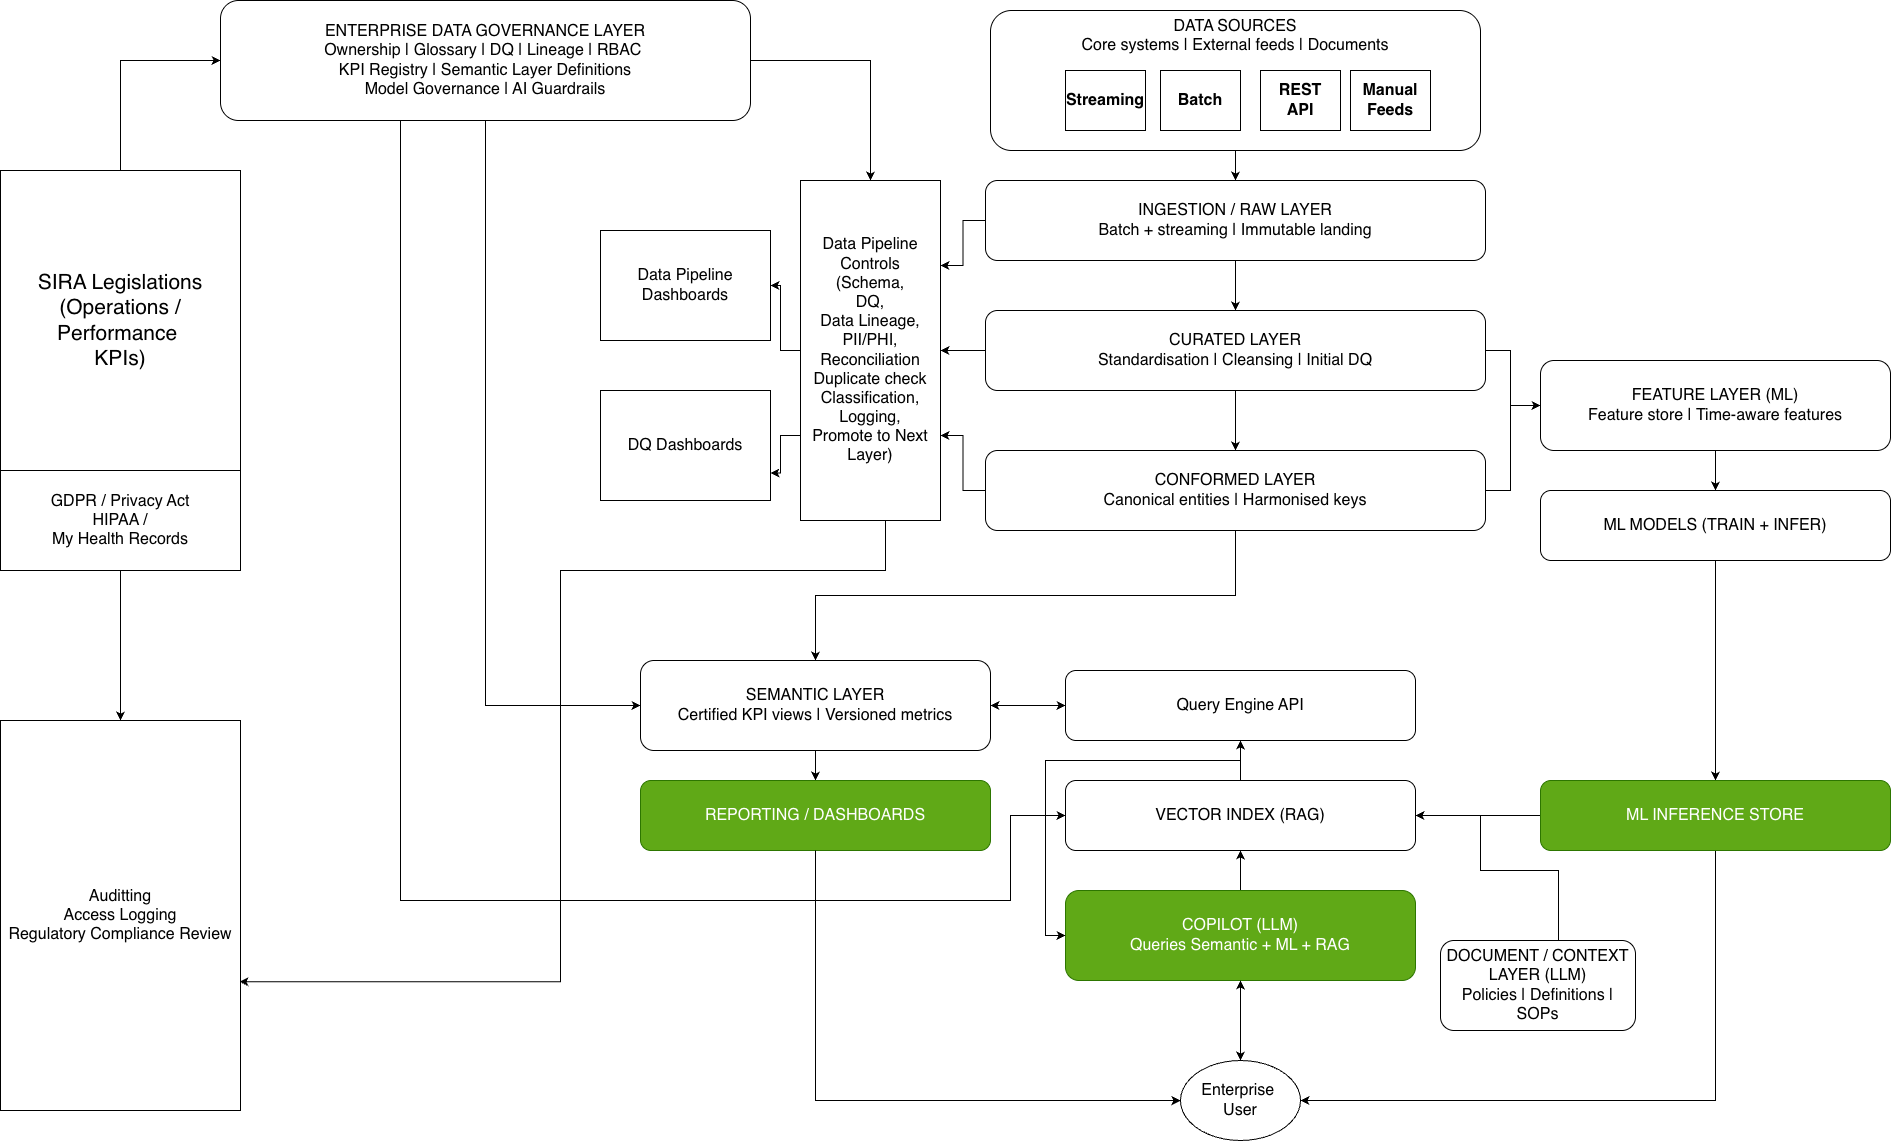

The diagram above was exported from draw.io. Its source (the exported page's mxGraphModel, read from the mxfile embedded in the PNG):
<mxGraphModel dx="4211" dy="2549" grid="1" gridSize="10" guides="1" tooltips="1" connect="1" arrows="1" fold="1" page="1" pageScale="1" pageWidth="1600" pageHeight="1200" math="0" shadow="0">
  <root>
    <mxCell id="0" />
    <mxCell id="1" parent="0" />
    <mxCell id="oPXoanYPsyWhDBe8GsOl-9" edge="1" parent="1" source="dataSources" style="edgeStyle=orthogonalEdgeStyle;rounded=0;orthogonalLoop=1;jettySize=auto;html=1;fontSize=16;" target="raw">
      <mxGeometry relative="1" as="geometry" />
    </mxCell>
    <mxCell id="dataSources" parent="1" style="rounded=1;whiteSpace=wrap;html=1;strokeColor=#000000;fillColor=#FFFFFF;verticalAlign=top;fontSize=16;" value="DATA SOURCES&#10;Core systems | External feeds | Documents" vertex="1">
      <mxGeometry height="140" width="490" x="450" y="-10" as="geometry" />
    </mxCell>
    <mxCell id="oPXoanYPsyWhDBe8GsOl-10" edge="1" parent="1" source="raw" style="edgeStyle=orthogonalEdgeStyle;rounded=0;orthogonalLoop=1;jettySize=auto;html=1;fontSize=16;" target="curated">
      <mxGeometry relative="1" as="geometry" />
    </mxCell>
    <mxCell id="oPXoanYPsyWhDBe8GsOl-35" edge="1" parent="1" source="raw" style="edgeStyle=orthogonalEdgeStyle;rounded=0;orthogonalLoop=1;jettySize=auto;html=1;entryX=1;entryY=0.25;entryDx=0;entryDy=0;fontSize=16;" target="oPXoanYPsyWhDBe8GsOl-23" value="">
      <mxGeometry relative="1" as="geometry" />
    </mxCell>
    <mxCell id="raw" parent="1" style="rounded=1;whiteSpace=wrap;html=1;strokeColor=#000000;fillColor=#FFFFFF;fontSize=16;" value="INGESTION / RAW LAYER&#10;Batch + streaming | Immutable landing" vertex="1">
      <mxGeometry height="80" width="500" x="445" y="160" as="geometry" />
    </mxCell>
    <mxCell id="oPXoanYPsyWhDBe8GsOl-12" edge="1" parent="1" source="curated" style="edgeStyle=orthogonalEdgeStyle;rounded=0;orthogonalLoop=1;jettySize=auto;html=1;fontSize=16;" target="conformed">
      <mxGeometry relative="1" as="geometry" />
    </mxCell>
    <mxCell id="oPXoanYPsyWhDBe8GsOl-36" edge="1" parent="1" source="curated" style="edgeStyle=orthogonalEdgeStyle;rounded=0;orthogonalLoop=1;jettySize=auto;html=1;fontSize=16;" target="oPXoanYPsyWhDBe8GsOl-23">
      <mxGeometry relative="1" as="geometry" />
    </mxCell>
    <mxCell id="oPXoanYPsyWhDBe8GsOl-38" edge="1" parent="1" source="curated" style="edgeStyle=orthogonalEdgeStyle;rounded=0;orthogonalLoop=1;jettySize=auto;html=1;entryX=0;entryY=0.5;entryDx=0;entryDy=0;fontSize=16;" target="feature">
      <mxGeometry relative="1" as="geometry">
        <Array as="points">
          <mxPoint x="970" y="330" />
          <mxPoint x="970" y="385" />
        </Array>
      </mxGeometry>
    </mxCell>
    <mxCell id="curated" parent="1" style="rounded=1;whiteSpace=wrap;html=1;strokeColor=#000000;fillColor=#FFFFFF;fontSize=16;" value="CURATED LAYER&#10;Standardisation | Cleansing | Initial DQ" vertex="1">
      <mxGeometry height="80" width="500" x="445" y="290" as="geometry" />
    </mxCell>
    <mxCell id="oPXoanYPsyWhDBe8GsOl-8" edge="1" parent="1" source="conformed" style="edgeStyle=orthogonalEdgeStyle;rounded=0;orthogonalLoop=1;jettySize=auto;html=1;entryX=0;entryY=0.75;entryDx=0;entryDy=0;fontSize=16;" target="feature">
      <mxGeometry relative="1" as="geometry">
        <Array as="points">
          <mxPoint x="970" y="470" />
          <mxPoint x="970" y="385" />
          <mxPoint x="1160" y="385" />
        </Array>
        <mxPoint x="989.9999999999995" y="390" as="targetPoint" />
      </mxGeometry>
    </mxCell>
    <mxCell id="oPXoanYPsyWhDBe8GsOl-37" edge="1" parent="1" source="conformed" style="edgeStyle=orthogonalEdgeStyle;rounded=0;orthogonalLoop=1;jettySize=auto;html=1;entryX=1;entryY=0.75;entryDx=0;entryDy=0;fontSize=16;" target="oPXoanYPsyWhDBe8GsOl-23">
      <mxGeometry relative="1" as="geometry" />
    </mxCell>
    <mxCell id="oPXoanYPsyWhDBe8GsOl-42" edge="1" parent="1" source="conformed" style="edgeStyle=orthogonalEdgeStyle;rounded=0;orthogonalLoop=1;jettySize=auto;html=1;fontSize=16;" target="semantic">
      <mxGeometry relative="1" as="geometry" />
    </mxCell>
    <mxCell id="conformed" parent="1" style="rounded=1;whiteSpace=wrap;html=1;strokeColor=#000000;fillColor=#FFFFFF;fontSize=16;" value="CONFORMED LAYER&#10;Canonical entities | Harmonised keys" vertex="1">
      <mxGeometry height="80" width="500" x="445" y="430" as="geometry" />
    </mxCell>
    <mxCell id="oPXoanYPsyWhDBe8GsOl-11" edge="1" parent="1" source="semantic" style="edgeStyle=orthogonalEdgeStyle;rounded=0;orthogonalLoop=1;jettySize=auto;html=1;fontSize=16;" target="reporting">
      <mxGeometry relative="1" as="geometry" />
    </mxCell>
    <mxCell id="oPXoanYPsyWhDBe8GsOl-24" edge="1" parent="1" source="semantic" style="edgeStyle=orthogonalEdgeStyle;rounded=0;orthogonalLoop=1;jettySize=auto;html=1;entryX=0;entryY=0.5;entryDx=0;entryDy=0;fontSize=16;" target="oPXoanYPsyWhDBe8GsOl-13">
      <mxGeometry relative="1" as="geometry" />
    </mxCell>
    <mxCell id="semantic" parent="1" style="rounded=1;whiteSpace=wrap;html=1;strokeColor=#000000;fillColor=#FFFFFF;fontSize=16;" value="SEMANTIC LAYER&lt;br&gt;Certified KPI views | Versioned metrics" vertex="1">
      <mxGeometry height="90" width="350" x="100" y="640" as="geometry" />
    </mxCell>
    <mxCell id="oPXoanYPsyWhDBe8GsOl-5" edge="1" parent="1" source="feature" style="edgeStyle=orthogonalEdgeStyle;rounded=0;orthogonalLoop=1;jettySize=auto;html=1;fontSize=16;" target="mlmodels">
      <mxGeometry relative="1" as="geometry" />
    </mxCell>
    <mxCell id="feature" parent="1" style="rounded=1;whiteSpace=wrap;html=1;strokeColor=#000000;fillColor=#FFFFFF;fontSize=16;" value="FEATURE LAYER (ML)&#10;Feature store | Time-aware features" vertex="1">
      <mxGeometry height="90" width="350" x="1000" y="340" as="geometry" />
    </mxCell>
    <mxCell id="oPXoanYPsyWhDBe8GsOl-32" edge="1" parent="1" source="document" style="edgeStyle=orthogonalEdgeStyle;rounded=0;orthogonalLoop=1;jettySize=auto;html=1;entryX=1;entryY=0.5;entryDx=0;entryDy=0;exitX=0.5;exitY=0;exitDx=0;exitDy=0;fontSize=16;" target="vector">
      <mxGeometry relative="1" as="geometry">
        <Array as="points">
          <mxPoint x="1018" y="920" />
          <mxPoint x="1018" y="850" />
          <mxPoint x="940" y="850" />
          <mxPoint x="940" y="795" />
        </Array>
      </mxGeometry>
    </mxCell>
    <mxCell id="document" parent="1" style="rounded=1;whiteSpace=wrap;html=1;strokeColor=#000000;fillColor=#FFFFFF;fontSize=16;" value="DOCUMENT / CONTEXT LAYER (LLM)&#10;Policies | Definitions | SOPs" vertex="1">
      <mxGeometry height="90" width="195" x="900" y="920" as="geometry" />
    </mxCell>
    <mxCell id="oPXoanYPsyWhDBe8GsOl-15" edge="1" parent="1" source="semantic" style="edgeStyle=orthogonalEdgeStyle;rounded=0;orthogonalLoop=1;jettySize=auto;html=1;entryX=0;entryY=0.5;entryDx=0;entryDy=0;exitX=1;exitY=0.5;exitDx=0;exitDy=0;fontSize=16;" target="oPXoanYPsyWhDBe8GsOl-13">
      <mxGeometry relative="1" as="geometry" />
    </mxCell>
    <mxCell id="reporting" parent="1" style="rounded=1;whiteSpace=wrap;html=1;strokeColor=#2D7600;fillColor=#60a917;fontSize=16;fontColor=#ffffff;" value="REPORTING / DASHBOARDS" vertex="1">
      <mxGeometry height="70" width="350" x="100" y="760" as="geometry" />
    </mxCell>
    <mxCell id="oPXoanYPsyWhDBe8GsOl-6" edge="1" parent="1" source="mlmodels" style="edgeStyle=orthogonalEdgeStyle;rounded=0;orthogonalLoop=1;jettySize=auto;html=1;entryX=0.5;entryY=0;entryDx=0;entryDy=0;fontSize=16;" target="inference">
      <mxGeometry relative="1" as="geometry" />
    </mxCell>
    <mxCell id="mlmodels" parent="1" style="rounded=1;whiteSpace=wrap;html=1;strokeColor=#000000;fillColor=#FFFFFF;fontSize=16;" value="ML MODELS (TRAIN + INFER)" vertex="1">
      <mxGeometry height="70" width="350" x="1000" y="470" as="geometry" />
    </mxCell>
    <mxCell id="oPXoanYPsyWhDBe8GsOl-18" edge="1" parent="1" source="vector" style="edgeStyle=orthogonalEdgeStyle;rounded=0;orthogonalLoop=1;jettySize=auto;html=1;fontSize=16;" target="oPXoanYPsyWhDBe8GsOl-13">
      <mxGeometry relative="1" as="geometry" />
    </mxCell>
    <mxCell id="vector" parent="1" style="rounded=1;whiteSpace=wrap;html=1;strokeColor=#000000;fillColor=#FFFFFF;fontSize=16;" value="VECTOR INDEX (RAG)" vertex="1">
      <mxGeometry height="70" width="350" x="525" y="760" as="geometry" />
    </mxCell>
    <mxCell id="oPXoanYPsyWhDBe8GsOl-19" edge="1" parent="1" source="inference" style="edgeStyle=orthogonalEdgeStyle;rounded=0;orthogonalLoop=1;jettySize=auto;html=1;entryX=1;entryY=0.5;entryDx=0;entryDy=0;fontSize=16;" target="vector">
      <mxGeometry relative="1" as="geometry" />
    </mxCell>
    <mxCell id="oPXoanYPsyWhDBe8GsOl-29" edge="1" parent="1" source="inference" style="edgeStyle=orthogonalEdgeStyle;rounded=0;orthogonalLoop=1;jettySize=auto;html=1;entryX=1;entryY=0.5;entryDx=0;entryDy=0;fontSize=16;" target="oPXoanYPsyWhDBe8GsOl-26">
      <mxGeometry relative="1" as="geometry">
        <Array as="points">
          <mxPoint x="1175" y="1080" />
        </Array>
      </mxGeometry>
    </mxCell>
    <mxCell id="inference" parent="1" style="rounded=1;whiteSpace=wrap;html=1;strokeColor=#2D7600;fillColor=#60a917;fontSize=16;fontColor=#ffffff;" value="ML INFERENCE STORE" vertex="1">
      <mxGeometry height="70" width="350" x="1000" y="760" as="geometry" />
    </mxCell>
    <mxCell id="oPXoanYPsyWhDBe8GsOl-25" edge="1" parent="1" source="copilot" style="edgeStyle=orthogonalEdgeStyle;rounded=0;orthogonalLoop=1;jettySize=auto;html=1;entryX=0.5;entryY=1;entryDx=0;entryDy=0;fontSize=16;" target="vector">
      <mxGeometry relative="1" as="geometry" />
    </mxCell>
    <mxCell id="oPXoanYPsyWhDBe8GsOl-30" edge="1" parent="1" source="copilot" style="edgeStyle=orthogonalEdgeStyle;rounded=0;orthogonalLoop=1;jettySize=auto;html=1;fontSize=16;" target="oPXoanYPsyWhDBe8GsOl-26">
      <mxGeometry relative="1" as="geometry" />
    </mxCell>
    <mxCell id="copilot" parent="1" style="rounded=1;whiteSpace=wrap;html=1;strokeColor=#2D7600;fillColor=#60a917;fontSize=16;fontColor=#ffffff;" value="COPILOT (LLM)&#10;Queries Semantic + ML + RAG" vertex="1">
      <mxGeometry height="90" width="350" x="525" y="870" as="geometry" />
    </mxCell>
    <mxCell id="oPXoanYPsyWhDBe8GsOl-50" edge="1" parent="1" source="governance" style="edgeStyle=orthogonalEdgeStyle;rounded=0;orthogonalLoop=1;jettySize=auto;html=1;entryX=0.5;entryY=0;entryDx=0;entryDy=0;" target="oPXoanYPsyWhDBe8GsOl-23">
      <mxGeometry relative="1" as="geometry" />
    </mxCell>
    <mxCell id="oPXoanYPsyWhDBe8GsOl-51" edge="1" parent="1" source="governance" style="edgeStyle=orthogonalEdgeStyle;rounded=0;orthogonalLoop=1;jettySize=auto;html=1;entryX=0;entryY=0.5;entryDx=0;entryDy=0;" target="semantic">
      <mxGeometry relative="1" as="geometry" />
    </mxCell>
    <mxCell id="oPXoanYPsyWhDBe8GsOl-54" edge="1" parent="1" source="governance" style="edgeStyle=orthogonalEdgeStyle;rounded=0;orthogonalLoop=1;jettySize=auto;html=1;entryX=0;entryY=0.5;entryDx=0;entryDy=0;" target="vector">
      <mxGeometry relative="1" as="geometry">
        <Array as="points">
          <mxPoint x="-140" y="880" />
          <mxPoint x="470" y="880" />
          <mxPoint x="470" y="795" />
        </Array>
      </mxGeometry>
    </mxCell>
    <mxCell id="governance" parent="1" style="rounded=1;whiteSpace=wrap;html=1;strokeColor=#000000;fillColor=#FFFFFF;fontSize=16;" value="ENTERPRISE DATA GOVERNANCE LAYER&lt;br&gt;Ownership | Glossary | DQ | Lineage | RBAC&amp;nbsp;&lt;div&gt;KPI Registry | Semantic Layer Definitions&lt;br&gt;&lt;div&gt;Model Governance | AI Guardrails&lt;/div&gt;&lt;/div&gt;" vertex="1">
      <mxGeometry height="120" width="530" x="-320" y="-20" as="geometry" />
    </mxCell>
    <mxCell id="oPXoanYPsyWhDBe8GsOl-1" parent="1" style="rounded=0;whiteSpace=wrap;html=1;fontStyle=1;fontSize=16;" value="Batch" vertex="1">
      <mxGeometry height="60" width="80" x="620" y="50" as="geometry" />
    </mxCell>
    <mxCell id="oPXoanYPsyWhDBe8GsOl-2" parent="1" style="rounded=0;whiteSpace=wrap;html=1;fontStyle=1;fontSize=16;" value="Streaming" vertex="1">
      <mxGeometry height="60" width="80" x="525" y="50" as="geometry" />
    </mxCell>
    <mxCell id="oPXoanYPsyWhDBe8GsOl-3" parent="1" style="rounded=0;whiteSpace=wrap;html=1;fontStyle=1;fontSize=16;" value="REST&lt;div&gt;API&lt;/div&gt;" vertex="1">
      <mxGeometry height="60" width="80" x="720" y="50" as="geometry" />
    </mxCell>
    <mxCell id="oPXoanYPsyWhDBe8GsOl-4" parent="1" style="rounded=0;whiteSpace=wrap;html=1;fontStyle=1;fontSize=16;" value="Manual&lt;div&gt;Feeds&lt;/div&gt;" vertex="1">
      <mxGeometry height="60" width="80" x="810" y="50" as="geometry" />
    </mxCell>
    <mxCell id="oPXoanYPsyWhDBe8GsOl-14" edge="1" parent="1" source="oPXoanYPsyWhDBe8GsOl-13" style="edgeStyle=orthogonalEdgeStyle;rounded=0;orthogonalLoop=1;jettySize=auto;html=1;entryX=1;entryY=0.5;entryDx=0;entryDy=0;fontSize=16;" target="semantic">
      <mxGeometry relative="1" as="geometry" />
    </mxCell>
    <mxCell id="oPXoanYPsyWhDBe8GsOl-21" edge="1" parent="1" source="oPXoanYPsyWhDBe8GsOl-13" style="edgeStyle=orthogonalEdgeStyle;rounded=0;orthogonalLoop=1;jettySize=auto;html=1;fontSize=16;entryX=0;entryY=0.5;entryDx=0;entryDy=0;" target="copilot">
      <mxGeometry relative="1" as="geometry">
        <Array as="points">
          <mxPoint x="700" y="740" />
          <mxPoint x="505" y="740" />
          <mxPoint x="505" y="915" />
        </Array>
        <mxPoint x="700" y="760" as="targetPoint" />
      </mxGeometry>
    </mxCell>
    <mxCell id="oPXoanYPsyWhDBe8GsOl-13" parent="1" style="rounded=1;whiteSpace=wrap;html=1;strokeColor=#000000;fillColor=#FFFFFF;fontSize=16;" value="Query Engine API" vertex="1">
      <mxGeometry height="70" width="350" x="525" y="650" as="geometry" />
    </mxCell>
    <mxCell id="oPXoanYPsyWhDBe8GsOl-52" edge="1" parent="1" source="oPXoanYPsyWhDBe8GsOl-22" style="edgeStyle=orthogonalEdgeStyle;rounded=0;orthogonalLoop=1;jettySize=auto;html=1;" target="oPXoanYPsyWhDBe8GsOl-45">
      <mxGeometry relative="1" as="geometry" />
    </mxCell>
    <mxCell id="oPXoanYPsyWhDBe8GsOl-53" edge="1" parent="1" source="oPXoanYPsyWhDBe8GsOl-22" style="edgeStyle=orthogonalEdgeStyle;rounded=0;orthogonalLoop=1;jettySize=auto;html=1;entryX=0;entryY=0.5;entryDx=0;entryDy=0;" target="governance">
      <mxGeometry relative="1" as="geometry" />
    </mxCell>
    <mxCell id="oPXoanYPsyWhDBe8GsOl-22" parent="1" style="rounded=0;whiteSpace=wrap;html=1;fontSize=21;" value="SIRA Legislations&lt;div&gt;(Operations / Performance&amp;nbsp;&lt;/div&gt;&lt;div&gt;KPIs)&lt;/div&gt;" vertex="1">
      <mxGeometry height="300" width="240" x="-540" y="150" as="geometry" />
    </mxCell>
    <mxCell id="oPXoanYPsyWhDBe8GsOl-39" edge="1" parent="1" source="oPXoanYPsyWhDBe8GsOl-23" style="edgeStyle=orthogonalEdgeStyle;rounded=0;orthogonalLoop=1;jettySize=auto;html=1;entryX=1;entryY=0.5;entryDx=0;entryDy=0;fontSize=16;" target="oPXoanYPsyWhDBe8GsOl-34">
      <mxGeometry relative="1" as="geometry" />
    </mxCell>
    <mxCell id="oPXoanYPsyWhDBe8GsOl-40" edge="1" parent="1" source="oPXoanYPsyWhDBe8GsOl-23" style="edgeStyle=orthogonalEdgeStyle;rounded=0;orthogonalLoop=1;jettySize=auto;html=1;exitX=0;exitY=0.75;exitDx=0;exitDy=0;entryX=1;entryY=0.75;entryDx=0;entryDy=0;fontSize=16;" target="oPXoanYPsyWhDBe8GsOl-33">
      <mxGeometry relative="1" as="geometry" />
    </mxCell>
    <mxCell id="oPXoanYPsyWhDBe8GsOl-55" edge="1" parent="1" source="oPXoanYPsyWhDBe8GsOl-23" style="edgeStyle=orthogonalEdgeStyle;rounded=0;orthogonalLoop=1;jettySize=auto;html=1;entryX=0.996;entryY=0.67;entryDx=0;entryDy=0;exitX=0.5;exitY=1;exitDx=0;exitDy=0;entryPerimeter=0;" target="oPXoanYPsyWhDBe8GsOl-45">
      <mxGeometry relative="1" as="geometry">
        <Array as="points">
          <mxPoint x="345" y="550" />
          <mxPoint x="20" y="550" />
          <mxPoint x="20" y="961" />
        </Array>
      </mxGeometry>
    </mxCell>
    <mxCell id="oPXoanYPsyWhDBe8GsOl-23" parent="1" style="rounded=0;whiteSpace=wrap;html=1;fontSize=16;" value="Data Pipeline&lt;div&gt;Controls&lt;div&gt;(Schema,&lt;/div&gt;&lt;div&gt;DQ,&lt;/div&gt;&lt;div&gt;Data Lineage,&lt;/div&gt;&lt;div&gt;&lt;span style=&quot;background-color: transparent; color: light-dark(rgb(0, 0, 0), rgb(255, 255, 255));&quot;&gt;PII/PHI,&lt;/span&gt;&lt;/div&gt;&lt;div&gt;&lt;span style=&quot;background-color: transparent; color: light-dark(rgb(0, 0, 0), rgb(255, 255, 255));&quot;&gt;Reconciliation&lt;/span&gt;&lt;/div&gt;&lt;div&gt;&lt;span style=&quot;background-color: transparent; color: light-dark(rgb(0, 0, 0), rgb(255, 255, 255));&quot;&gt;Duplicate check&lt;/span&gt;&lt;/div&gt;&lt;div&gt;&lt;span style=&quot;background-color: transparent; color: light-dark(rgb(0, 0, 0), rgb(255, 255, 255));&quot;&gt;Classification,&lt;/span&gt;&lt;/div&gt;&lt;div&gt;&lt;span style=&quot;background-color: transparent; color: light-dark(rgb(0, 0, 0), rgb(255, 255, 255));&quot;&gt;Logging,&lt;/span&gt;&lt;/div&gt;&lt;div&gt;&lt;span style=&quot;background-color: transparent; color: light-dark(rgb(0, 0, 0), rgb(255, 255, 255));&quot;&gt;Promote to Next Layer)&lt;/span&gt;&lt;/div&gt;&lt;/div&gt;" vertex="1">
      <mxGeometry height="340" width="140" x="260" y="160" as="geometry" />
    </mxCell>
    <mxCell id="oPXoanYPsyWhDBe8GsOl-27" edge="1" parent="1" source="oPXoanYPsyWhDBe8GsOl-26" style="edgeStyle=orthogonalEdgeStyle;rounded=0;orthogonalLoop=1;jettySize=auto;html=1;fontSize=16;" target="copilot">
      <mxGeometry relative="1" as="geometry" />
    </mxCell>
    <mxCell id="oPXoanYPsyWhDBe8GsOl-28" edge="1" parent="1" source="reporting" style="edgeStyle=orthogonalEdgeStyle;rounded=0;orthogonalLoop=1;jettySize=auto;html=1;exitX=0.5;exitY=1;exitDx=0;exitDy=0;fontSize=16;" target="oPXoanYPsyWhDBe8GsOl-26">
      <mxGeometry relative="1" as="geometry">
        <Array as="points">
          <mxPoint x="275" y="1080" />
        </Array>
        <mxPoint x="270" y="840" as="sourcePoint" />
      </mxGeometry>
    </mxCell>
    <mxCell id="oPXoanYPsyWhDBe8GsOl-26" parent="1" style="ellipse;whiteSpace=wrap;html=1;fontSize=16;" value="Enterprise&amp;nbsp;&lt;div&gt;User&lt;/div&gt;" vertex="1">
      <mxGeometry height="80" width="120" x="640" y="1040" as="geometry" />
    </mxCell>
    <mxCell id="oPXoanYPsyWhDBe8GsOl-33" parent="1" style="rounded=0;whiteSpace=wrap;html=1;fontSize=16;" value="DQ Dashboards" vertex="1">
      <mxGeometry height="110" width="170" x="60" y="370" as="geometry" />
    </mxCell>
    <mxCell id="oPXoanYPsyWhDBe8GsOl-34" parent="1" style="rounded=0;whiteSpace=wrap;html=1;fontSize=16;" value="Data Pipeline&lt;div&gt;Dashboards&lt;/div&gt;" vertex="1">
      <mxGeometry height="110" width="170" x="60" y="210" as="geometry" />
    </mxCell>
    <mxCell id="oPXoanYPsyWhDBe8GsOl-45" parent="1" style="rounded=0;whiteSpace=wrap;html=1;fontSize=16;" value="Auditting&lt;div&gt;Access Logging&lt;/div&gt;&lt;div&gt;Regulatory Compliance Review&lt;/div&gt;" vertex="1">
      <mxGeometry height="390" width="240" x="-540" y="700" as="geometry" />
    </mxCell>
    <mxCell id="oPXoanYPsyWhDBe8GsOl-56" parent="1" style="rounded=0;whiteSpace=wrap;html=1;fontSize=16;" value="GDPR / Privacy Act&lt;div&gt;HIPAA /&lt;/div&gt;&lt;div&gt;My Health Records&lt;/div&gt;" vertex="1">
      <mxGeometry height="100" width="240" x="-540" y="450" as="geometry" />
    </mxCell>
  </root>
</mxGraphModel>